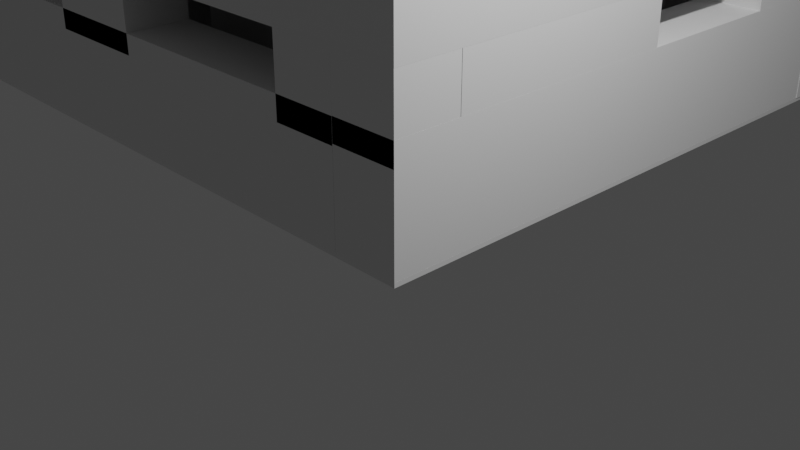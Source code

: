# Source: Bunker_v0.1.blend  (saved by Blender 2.80.75; exported with 4.5.12 LTS)
import bpy
from mathutils import Matrix  # noqa: F401  (used for matrix-valued properties, if any)

bpy.ops.wm.read_factory_settings(use_empty=True)
scene = bpy.context.scene
scene.name = 'Scene'

# ---- collections
col_collection = bpy.data.collections.new('Collection'); scene.collection.children.link(col_collection)

# ---- materials (node trees are filled in below, after node groups)
mat_material = bpy.data.materials.new('Material')
mat_material.alpha_threshold = 0.0
mat_material.use_transparent_shadow = False
mat_material.line_color = (0.0, 0.0, 0.0, 1.0)
mat_material_001 = bpy.data.materials.new('Material.001')
mat_material_001.alpha_threshold = 0.0
mat_material_001.use_transparent_shadow = False
mat_material_001.line_color = (0.0, 0.0, 0.0, 1.0)
mat_material_003 = bpy.data.materials.new('Material.003')
mat_material_003.alpha_threshold = 0.0
mat_material_003.use_transparent_shadow = False
mat_material_003.line_color = (0.0, 0.0, 0.0, 1.0)

# ---- material node trees
mat_material.use_nodes = True; mat_material.node_tree.nodes.clear()
_N = mat_material.node_tree.nodes; _L = mat_material.node_tree.links
n0 = _N.new('ShaderNodeOutputMaterial'); n0.name = 'Material Output'; n0.location = (300, 300)
n1 = _N.new('ShaderNodeBsdfPrincipled'); n1.name = 'Principled BSDF'; n1.location = (10, 300)
n1.distribution = 'GGX'
n1.subsurface_method = 'BURLEY'
n1.inputs[2].default_value = 0.4
n1.inputs[3].default_value = 1.45
n1.inputs[27].default_value = (0.0, 0.0, 0.0, 1.0)
n1.inputs[28].default_value = 1.0
_L.new(n1.outputs[0], n0.inputs[0])
n0.is_active_output = True
mat_material_001.use_nodes = True; mat_material_001.node_tree.nodes.clear()
_N = mat_material_001.node_tree.nodes; _L = mat_material_001.node_tree.links
n0 = _N.new('ShaderNodeOutputMaterial'); n0.name = 'Material Output'; n0.location = (300, 300)
n1 = _N.new('ShaderNodeBsdfPrincipled'); n1.name = 'Principled BSDF'; n1.location = (10, 300)
n1.distribution = 'GGX'
n1.subsurface_method = 'BURLEY'
n1.inputs[2].default_value = 0.4
n1.inputs[3].default_value = 1.45
n1.inputs[27].default_value = (0.0, 0.0, 0.0, 1.0)
n1.inputs[28].default_value = 1.0
_L.new(n1.outputs[0], n0.inputs[0])
n0.is_active_output = True
mat_material_003.use_nodes = True; mat_material_003.node_tree.nodes.clear()
_N = mat_material_003.node_tree.nodes; _L = mat_material_003.node_tree.links
n0 = _N.new('ShaderNodeOutputMaterial'); n0.name = 'Material Output'; n0.location = (300, 300)
n1 = _N.new('ShaderNodeBsdfPrincipled'); n1.name = 'Principled BSDF'; n1.location = (10, 300)
n1.distribution = 'GGX'
n1.subsurface_method = 'BURLEY'
n1.inputs[2].default_value = 0.4
n1.inputs[3].default_value = 1.45
n1.inputs[27].default_value = (0.0, 0.0, 0.0, 1.0)
n1.inputs[28].default_value = 1.0
_L.new(n1.outputs[0], n0.inputs[0])
n0.is_active_output = True

# ---- world
world_world = bpy.data.worlds.new('World'); scene.world = world_world
world_world.use_nodes = True; world_world.node_tree.nodes.clear()
_N = world_world.node_tree.nodes; _L = world_world.node_tree.links
n0 = _N.new('ShaderNodeOutputWorld'); n0.name = 'World Output'; n0.location = (300, 300)
n1 = _N.new('ShaderNodeBackground'); n1.name = 'Background'; n1.location = (10, 300)
n1.inputs[0].default_value = (0.05088, 0.05088, 0.05088, 1.0)
_L.new(n1.outputs[0], n0.inputs[0])
n0.is_active_output = True
world_world.color = (0.05088, 0.05088, 0.05088)
world_world.use_sun_shadow = False
world_world.sun_shadow_jitter_overblur = 0.0

# ---- cameras
cam_camera = bpy.data.cameras.new('Camera')
cam_camera.clip_end = 100.0
cam_camera.ortho_scale = 7.314

# ---- lights
light_light = bpy.data.lights.new('Light', 'POINT')
light_light.transmission_factor = 0.0
light_light.energy = 1000.0
light_light.shadow_soft_size = 0.1
light_light.shadow_maximum_resolution = 0.006
light_light.use_absolute_resolution = True

# ---- meshes
me_cube = bpy.data.meshes.new('Cube')
me_cube.from_pydata([(1.0, 9.006, -0.9463), (1.0, 9.006, -1.0), (1.0, -1.0, -0.9463), (1.0, -1.0, -1.0), (-9.008, 9.006, -0.9463), (-9.008, 9.006, -1.0), (-9.008, -1.0, -0.9463), (-9.008, -1.0, -1.0)], [], [(0, 4, 6, 2), (3, 2, 6, 7), (7, 6, 4, 5), (5, 1, 3, 7), (1, 0, 2, 3), (5, 4, 0, 1)])
_uv = me_cube.uv_layers.new(name='UVMap')
_uv.uv.foreach_set('vector', [0.375, 0.0, 0.625, 0.0, 0.625, 0.25, 0.375, 0.25, 0.375, 0.25, 0.625, 0.25, 0.625, 0.5, 0.375, 0.5, 0.375, 0.5, 0.625, 0.5, 0.625, 0.75, 0.375, 0.75, 0.375, 0.75, 0.625, 0.75, 0.625, 1.0, 0.375, 1.0, 0.125, 0.5, 0.375, 0.5, 0.375, 0.75, 0.125, 0.75, 0.625, 0.5, 0.875, 0.5, 0.875, 0.75, 0.625, 0.75])
me_cube.materials.append(mat_material)
me_cube.use_remesh_preserve_volume = False
me_cube.use_remesh_preserve_attributes = False
me_cube.use_mirror_vertex_groups = False
me_cube.update()
me_cube_005 = bpy.data.meshes.new('Cube.005')
me_cube_005.from_pydata([(-0.4072, -0.4072, -0.4072), (-0.4072, -0.4072, 0.9774), (-0.4072, 9.576, -0.4072), (-0.4072, 9.576, 0.9774), (0.4072, -0.4072, -0.4072), (0.4072, -0.4072, 0.9774), (0.4072, 9.576, -0.4072), (0.4072, 9.576, 0.9774), (0.07057, 3.623, 0.6168)], [], [(0, 1, 3, 2), (2, 3, 7, 6), (6, 7, 5, 4), (4, 5, 1, 0), (2, 6, 4, 0), (7, 3, 1, 5)])
_uv = me_cube_005.uv_layers.new(name='UVMap')
_uv.uv.foreach_set('vector', [0.375, 0.0, 0.625, 0.0, 0.625, 0.25, 0.375, 0.25, 0.375, 0.25, 0.625, 0.25, 0.625, 0.5, 0.375, 0.5, 0.375, 0.5, 0.625, 0.5, 0.625, 0.75, 0.375, 0.75, 0.375, 0.75, 0.625, 0.75, 0.625, 1.0, 0.375, 1.0, 0.125, 0.5, 0.375, 0.5, 0.375, 0.75, 0.125, 0.75, 0.625, 0.5, 0.875, 0.5, 0.875, 0.75, 0.625, 0.75])
me_cube_005.use_remesh_preserve_volume = False
me_cube_005.use_remesh_preserve_attributes = False
me_cube_005.use_mirror_vertex_groups = False
me_cube_005.update()
me_cube_008 = bpy.data.meshes.new('Cube.008')
me_cube_008.from_pydata([(-3.238, -0.4072, -0.4072), (-3.238, -0.4072, 0.974), (-3.238, 0.4072, -0.4072), (-3.238, 0.4072, 0.974), (5.948, -0.4072, -0.4072), (5.948, -0.4072, 0.974), (5.948, 0.4072, -0.3939), (5.948, 0.4072, 0.974)], [], [(0, 1, 3, 2), (2, 3, 7, 6), (6, 7, 5, 4), (4, 5, 1, 0), (2, 6, 4, 0), (7, 3, 1, 5)])
_uv = me_cube_008.uv_layers.new(name='UVMap')
_uv.uv.foreach_set('vector', [0.375, 0.0, 0.625, 0.0, 0.625, 0.25, 0.375, 0.25, 0.375, 0.25, 0.625, 0.25, 0.625, 0.5, 0.375, 0.5, 0.375, 0.5, 0.625, 0.5, 0.625, 0.75, 0.375, 0.75, 0.375, 0.75, 0.625, 0.75, 0.625, 1.0, 0.375, 1.0, 0.125, 0.5, 0.375, 0.5, 0.375, 0.75, 0.125, 0.75, 0.625, 0.5, 0.875, 0.5, 0.875, 0.75, 0.625, 0.75])
me_cube_008.use_remesh_preserve_volume = False
me_cube_008.use_remesh_preserve_attributes = False
me_cube_008.use_mirror_vertex_groups = False
me_cube_008.update()
me_cube_009 = bpy.data.meshes.new('Cube.009')
me_cube_009.from_pydata([(-0.4072, -0.4072, -0.4072), (-0.4072, -0.4072, 0.9774), (-0.4072, 9.58, -0.4072), (-0.4072, 9.58, 0.9774), (0.4072, -0.4072, -0.4072), (0.4072, -0.4072, 0.9774), (0.4072, 9.58, -0.4072), (0.4072, 9.58, 0.9774), (0.07057, 3.623, 0.6168)], [], [(0, 1, 3, 2), (2, 3, 7, 6), (6, 7, 5, 4), (4, 5, 1, 0), (2, 6, 4, 0), (7, 3, 1, 5)])
_uv = me_cube_009.uv_layers.new(name='UVMap')
_uv.uv.foreach_set('vector', [0.375, 0.0, 0.625, 0.0, 0.625, 0.25, 0.375, 0.25, 0.375, 0.25, 0.625, 0.25, 0.625, 0.5, 0.375, 0.5, 0.375, 0.5, 0.625, 0.5, 0.625, 0.75, 0.375, 0.75, 0.375, 0.75, 0.625, 0.75, 0.625, 1.0, 0.375, 1.0, 0.125, 0.5, 0.375, 0.5, 0.375, 0.75, 0.125, 0.75, 0.625, 0.5, 0.875, 0.5, 0.875, 0.75, 0.625, 0.75])
me_cube_009.use_remesh_preserve_volume = False
me_cube_009.use_remesh_preserve_attributes = False
me_cube_009.use_mirror_vertex_groups = False
me_cube_009.update()
me_cube_010 = bpy.data.meshes.new('Cube.010')
me_cube_010.from_pydata([(-0.4072, -0.4072, -0.4072), (-0.4072, -0.4072, 0.5631), (-0.4072, 0.4072, -0.4072), (-0.4072, 0.4072, 0.5631), (0.4072, -0.4072, -0.4072), (0.4072, -0.4072, 0.5631), (0.4072, 0.4072, -0.4072), (0.4072, 0.4072, 0.5631)], [], [(0, 1, 3, 2), (2, 3, 7, 6), (6, 7, 5, 4), (4, 5, 1, 0), (2, 6, 4, 0), (7, 3, 1, 5)])
_uv = me_cube_010.uv_layers.new(name='UVMap')
_uv.uv.foreach_set('vector', [0.375, 0.0, 0.625, 0.0, 0.625, 0.25, 0.375, 0.25, 0.375, 0.25, 0.625, 0.25, 0.625, 0.5, 0.375, 0.5, 0.375, 0.5, 0.625, 0.5, 0.625, 0.75, 0.375, 0.75, 0.375, 0.75, 0.625, 0.75, 0.625, 1.0, 0.375, 1.0, 0.125, 0.5, 0.375, 0.5, 0.375, 0.75, 0.125, 0.75, 0.625, 0.5, 0.875, 0.5, 0.875, 0.75, 0.625, 0.75])
me_cube_010.use_remesh_preserve_volume = False
me_cube_010.use_remesh_preserve_attributes = False
me_cube_010.use_mirror_vertex_groups = False
me_cube_010.update()
me_cube_011 = bpy.data.meshes.new('Cube.011')
me_cube_011.from_pydata([(-3.238, -0.4072, -0.4072), (-3.238, -0.4072, 0.974), (-3.238, 0.4072, -0.4072), (-3.238, 0.4072, 0.974), (4.749, -0.4072, -0.4072), (4.749, -0.4072, 0.974), (4.749, 0.4072, -0.4072), (4.749, 0.4072, 0.974)], [], [(0, 1, 3, 2), (2, 3, 7, 6), (6, 7, 5, 4), (4, 5, 1, 0), (2, 6, 4, 0), (7, 3, 1, 5)])
_uv = me_cube_011.uv_layers.new(name='UVMap')
_uv.uv.foreach_set('vector', [0.375, 0.0, 0.625, 0.0, 0.625, 0.25, 0.375, 0.25, 0.375, 0.25, 0.625, 0.25, 0.625, 0.5, 0.375, 0.5, 0.375, 0.5, 0.625, 0.5, 0.625, 0.75, 0.375, 0.75, 0.375, 0.75, 0.625, 0.75, 0.625, 1.0, 0.375, 1.0, 0.125, 0.5, 0.375, 0.5, 0.375, 0.75, 0.125, 0.75, 0.625, 0.5, 0.875, 0.5, 0.875, 0.75, 0.625, 0.75])
me_cube_011.use_remesh_preserve_volume = False
me_cube_011.use_remesh_preserve_attributes = False
me_cube_011.use_mirror_vertex_groups = False
me_cube_011.update()
me_cube_012 = bpy.data.meshes.new('Cube.012')
me_cube_012.from_pydata([(1.0, -0.2136, -0.9463), (1.0, -0.2136, -1.0), (1.0, -1.0, -0.9463), (1.0, -1.0, -1.0), (-1.835, -0.2136, -0.9463), (-1.835, -0.2136, -1.0), (-1.835, -1.0, -0.9463), (-1.835, -1.0, -1.0)], [], [(0, 4, 6, 2), (3, 2, 6, 7), (7, 6, 4, 5), (5, 1, 3, 7), (1, 0, 2, 3), (5, 4, 0, 1)])
_uv = me_cube_012.uv_layers.new(name='UVMap')
_uv.uv.foreach_set('vector', [0.375, 0.0, 0.625, 0.0, 0.625, 0.25, 0.375, 0.25, 0.375, 0.25, 0.625, 0.25, 0.625, 0.5, 0.375, 0.5, 0.375, 0.5, 0.625, 0.5, 0.625, 0.75, 0.375, 0.75, 0.375, 0.75, 0.625, 0.75, 0.625, 1.0, 0.375, 1.0, 0.125, 0.5, 0.375, 0.5, 0.375, 0.75, 0.125, 0.75, 0.625, 0.5, 0.875, 0.5, 0.875, 0.75, 0.625, 0.75])
me_cube_012.materials.append(mat_material_001)
me_cube_012.use_remesh_preserve_volume = False
me_cube_012.use_remesh_preserve_attributes = False
me_cube_012.use_mirror_vertex_groups = False
me_cube_012.update()
me_cube_013 = bpy.data.meshes.new('Cube.013')
me_cube_013.from_pydata([(-0.4072, -0.4072, -0.4072), (-0.4072, -0.4072, 0.6833), (-0.4072, 0.4072, -0.4072), (-0.4072, 0.4072, 0.6833), (0.4072, -0.4072, -0.4072), (0.4072, -0.4072, 0.6833), (0.4072, 0.4072, -0.4072), (0.4072, 0.4072, 0.6833)], [], [(0, 1, 3, 2), (2, 3, 7, 6), (6, 7, 5, 4), (4, 5, 1, 0), (2, 6, 4, 0), (7, 3, 1, 5)])
_uv = me_cube_013.uv_layers.new(name='UVMap')
_uv.uv.foreach_set('vector', [0.375, 0.0, 0.625, 0.0, 0.625, 0.25, 0.375, 0.25, 0.375, 0.25, 0.625, 0.25, 0.625, 0.5, 0.375, 0.5, 0.375, 0.5, 0.625, 0.5, 0.625, 0.75, 0.375, 0.75, 0.375, 0.75, 0.625, 0.75, 0.625, 1.0, 0.375, 1.0, 0.125, 0.5, 0.375, 0.5, 0.375, 0.75, 0.125, 0.75, 0.625, 0.5, 0.875, 0.5, 0.875, 0.75, 0.625, 0.75])
me_cube_013.use_remesh_preserve_volume = False
me_cube_013.use_remesh_preserve_attributes = False
me_cube_013.use_mirror_vertex_groups = False
me_cube_013.update()
me_cube_014 = bpy.data.meshes.new('Cube.014')
me_cube_014.from_pydata([(-0.4072, -0.4072, -0.4072), (-0.4072, -0.4072, 0.689), (-0.4072, 0.4072, -0.4072), (-0.4072, 0.4072, 0.689), (0.4072, -0.4072, -0.4072), (0.4072, -0.4072, 0.689), (0.4072, 0.4072, -0.4072), (0.4072, 0.4072, 0.689)], [], [(0, 1, 3, 2), (2, 3, 7, 6), (6, 7, 5, 4), (4, 5, 1, 0), (2, 6, 4, 0), (7, 3, 1, 5)])
_uv = me_cube_014.uv_layers.new(name='UVMap')
_uv.uv.foreach_set('vector', [0.375, 0.0, 0.625, 0.0, 0.625, 0.25, 0.375, 0.25, 0.375, 0.25, 0.625, 0.25, 0.625, 0.5, 0.375, 0.5, 0.375, 0.5, 0.625, 0.5, 0.625, 0.75, 0.375, 0.75, 0.375, 0.75, 0.625, 0.75, 0.625, 1.0, 0.375, 1.0, 0.125, 0.5, 0.375, 0.5, 0.375, 0.75, 0.125, 0.75, 0.625, 0.5, 0.875, 0.5, 0.875, 0.75, 0.625, 0.75])
me_cube_014.use_remesh_preserve_volume = False
me_cube_014.use_remesh_preserve_attributes = False
me_cube_014.use_mirror_vertex_groups = False
me_cube_014.update()
me_cube_015 = bpy.data.meshes.new('Cube.015')
me_cube_015.from_pydata([(-0.4072, -0.4072, -0.4072), (-0.4072, -0.4072, 0.5631), (-0.4072, 0.4072, -0.4072), (-0.4072, 0.4072, 0.5631), (0.4072, -0.4072, -0.4072), (0.4072, -0.4072, 0.5631), (0.4072, 0.4072, -0.4072), (0.4072, 0.4072, 0.5631)], [], [(0, 1, 3, 2), (2, 3, 7, 6), (6, 7, 5, 4), (4, 5, 1, 0), (2, 6, 4, 0), (7, 3, 1, 5)])
_uv = me_cube_015.uv_layers.new(name='UVMap')
_uv.uv.foreach_set('vector', [0.375, 0.0, 0.625, 0.0, 0.625, 0.25, 0.375, 0.25, 0.375, 0.25, 0.625, 0.25, 0.625, 0.5, 0.375, 0.5, 0.375, 0.5, 0.625, 0.5, 0.625, 0.75, 0.375, 0.75, 0.375, 0.75, 0.625, 0.75, 0.625, 1.0, 0.375, 1.0, 0.125, 0.5, 0.375, 0.5, 0.375, 0.75, 0.125, 0.75, 0.625, 0.5, 0.875, 0.5, 0.875, 0.75, 0.625, 0.75])
me_cube_015.use_remesh_preserve_volume = False
me_cube_015.use_remesh_preserve_attributes = False
me_cube_015.use_mirror_vertex_groups = False
me_cube_015.update()
me_cube_017 = bpy.data.meshes.new('Cube.017')
me_cube_017.from_pydata([(-0.4072, -3.756, -0.4072), (-0.4072, -3.756, 0.5631), (-0.4072, 0.4072, -0.4072), (-0.4072, 0.4072, 0.5631), (0.4072, -3.756, -0.4072), (0.4072, -3.756, 0.5631), (0.4072, 0.4072, -0.4072), (0.4072, 0.4072, 0.5631)], [], [(0, 1, 3, 2), (2, 3, 7, 6), (6, 7, 5, 4), (4, 5, 1, 0), (2, 6, 4, 0), (7, 3, 1, 5)])
_uv = me_cube_017.uv_layers.new(name='UVMap')
_uv.uv.foreach_set('vector', [0.375, 0.0, 0.625, 0.0, 0.625, 0.25, 0.375, 0.25, 0.375, 0.25, 0.625, 0.25, 0.625, 0.5, 0.375, 0.5, 0.375, 0.5, 0.625, 0.5, 0.625, 0.75, 0.375, 0.75, 0.375, 0.75, 0.625, 0.75, 0.625, 1.0, 0.375, 1.0, 0.125, 0.5, 0.375, 0.5, 0.375, 0.75, 0.125, 0.75, 0.625, 0.5, 0.875, 0.5, 0.875, 0.75, 0.625, 0.75])
me_cube_017.use_remesh_preserve_volume = False
me_cube_017.use_remesh_preserve_attributes = False
me_cube_017.use_mirror_vertex_groups = False
me_cube_017.update()
me_cube_019 = bpy.data.meshes.new('Cube.019')
me_cube_019.from_pydata([(-0.4072, -0.4072, -0.4072), (-0.4072, -0.4072, 0.5631), (-0.4072, 2.483, -0.4072), (-0.4072, 2.483, 0.5631), (0.4072, -0.4072, -0.4072), (0.4072, -0.4072, 0.5631), (0.4072, 2.483, -0.4072), (0.4072, 2.483, 0.5631)], [], [(0, 1, 3, 2), (2, 3, 7, 6), (6, 7, 5, 4), (4, 5, 1, 0), (2, 6, 4, 0), (7, 3, 1, 5)])
_uv = me_cube_019.uv_layers.new(name='UVMap')
_uv.uv.foreach_set('vector', [0.375, 0.0, 0.625, 0.0, 0.625, 0.25, 0.375, 0.25, 0.375, 0.25, 0.625, 0.25, 0.625, 0.5, 0.375, 0.5, 0.375, 0.5, 0.625, 0.5, 0.625, 0.75, 0.375, 0.75, 0.375, 0.75, 0.625, 0.75, 0.625, 1.0, 0.375, 1.0, 0.125, 0.5, 0.375, 0.5, 0.375, 0.75, 0.125, 0.75, 0.625, 0.5, 0.875, 0.5, 0.875, 0.75, 0.625, 0.75])
me_cube_019.use_remesh_preserve_volume = False
me_cube_019.use_remesh_preserve_attributes = False
me_cube_019.use_mirror_vertex_groups = False
me_cube_019.update()
me_cube_020 = bpy.data.meshes.new('Cube.020')
me_cube_020.from_pydata([(-0.9839, -0.4072, -0.4072), (-0.9839, -0.4072, 0.5631), (-0.9839, 0.4072, -0.4072), (-0.9839, 0.4072, 0.5631), (0.4072, -0.4072, -0.4072), (0.4072, -0.4072, 0.5631), (-0.1695, 0.4072, -0.4072), (0.4072, 0.4072, 0.5631)], [], [(0, 1, 3, 2), (2, 3, 7, 6), (6, 7, 5, 4), (4, 5, 1, 0), (2, 6, 4, 0), (7, 3, 1, 5)])
_uv = me_cube_020.uv_layers.new(name='UVMap')
_uv.uv.foreach_set('vector', [0.375, 0.0, 0.625, 0.0, 0.625, 0.25, 0.375, 0.25, 0.375, 0.25, 0.625, 0.25, 0.625, 0.5, 0.375, 0.5, 0.375, 0.5, 0.625, 0.5, 0.625, 0.75, 0.375, 0.75, 0.375, 0.75, 0.625, 0.75, 0.625, 1.0, 0.375, 1.0, 0.125, 0.5, 0.375, 0.5, 0.375, 0.75, 0.125, 0.75, 0.625, 0.5, 0.875, 0.5, 0.875, 0.75, 0.625, 0.75])
me_cube_020.use_remesh_preserve_volume = False
me_cube_020.use_remesh_preserve_attributes = False
me_cube_020.use_mirror_vertex_groups = False
me_cube_020.update()
me_cube_021 = bpy.data.meshes.new('Cube.021')
me_cube_021.from_pydata([(-0.4072, -0.4072, -0.4072), (-0.4072, -0.4072, 0.5631), (-0.4072, 0.4072, -0.4072), (-0.4072, 0.4072, 0.5631), (0.4072, -0.4072, -0.4072), (0.4072, -0.4072, 0.5631), (0.4072, 0.4072, -0.4072), (0.4072, 0.4072, 0.5631)], [], [(0, 1, 3, 2), (2, 3, 7, 6), (6, 7, 5, 4), (4, 5, 1, 0), (2, 6, 4, 0), (7, 3, 1, 5)])
_uv = me_cube_021.uv_layers.new(name='UVMap')
_uv.uv.foreach_set('vector', [0.375, 0.0, 0.625, 0.0, 0.625, 0.25, 0.375, 0.25, 0.375, 0.25, 0.625, 0.25, 0.625, 0.5, 0.375, 0.5, 0.375, 0.5, 0.625, 0.5, 0.625, 0.75, 0.375, 0.75, 0.375, 0.75, 0.625, 0.75, 0.625, 1.0, 0.375, 1.0, 0.125, 0.5, 0.375, 0.5, 0.375, 0.75, 0.125, 0.75, 0.625, 0.5, 0.875, 0.5, 0.875, 0.75, 0.625, 0.75])
me_cube_021.use_remesh_preserve_volume = False
me_cube_021.use_remesh_preserve_attributes = False
me_cube_021.use_mirror_vertex_groups = False
me_cube_021.update()
me_cube_022 = bpy.data.meshes.new('Cube.022')
me_cube_022.from_pydata([(-0.3872, -2.477, -0.4072), (-0.3872, -2.477, 0.5631), (-0.3872, 0.4072, -0.4072), (-0.3872, 0.4072, 0.5631), (0.4072, -2.477, -0.4072), (0.4072, -2.477, 0.5631), (0.4072, 0.4072, -0.4072), (0.4072, 0.4072, 0.5631)], [], [(0, 1, 3, 2), (2, 3, 7, 6), (6, 7, 5, 4), (4, 5, 1, 0), (2, 6, 4, 0), (7, 3, 1, 5)])
_uv = me_cube_022.uv_layers.new(name='UVMap')
_uv.uv.foreach_set('vector', [0.375, 0.0, 0.625, 0.0, 0.625, 0.25, 0.375, 0.25, 0.375, 0.25, 0.625, 0.25, 0.625, 0.5, 0.375, 0.5, 0.375, 0.5, 0.625, 0.5, 0.625, 0.75, 0.375, 0.75, 0.375, 0.75, 0.625, 0.75, 0.625, 1.0, 0.375, 1.0, 0.125, 0.5, 0.375, 0.5, 0.375, 0.75, 0.125, 0.75, 0.625, 0.5, 0.875, 0.5, 0.875, 0.75, 0.625, 0.75])
me_cube_022.use_remesh_preserve_volume = False
me_cube_022.use_remesh_preserve_attributes = False
me_cube_022.use_mirror_vertex_groups = False
me_cube_022.update()
me_cube_024 = bpy.data.meshes.new('Cube.024')
me_cube_024.from_pydata([(-0.4072, -0.4072, -0.4072), (-0.4072, -0.4072, 0.5631), (-0.4072, 0.4072, -0.4072), (-0.4072, 0.4072, 0.5631), (0.4072, -0.4072, -0.4072), (0.4072, -0.4072, 0.5631), (0.4072, 0.4072, -0.4072), (0.4072, 0.4072, 0.5631)], [], [(0, 1, 3, 2), (2, 3, 7, 6), (6, 7, 5, 4), (4, 5, 1, 0), (2, 6, 4, 0), (7, 3, 1, 5)])
_uv = me_cube_024.uv_layers.new(name='UVMap')
_uv.uv.foreach_set('vector', [0.375, 0.0, 0.625, 0.0, 0.625, 0.25, 0.375, 0.25, 0.375, 0.25, 0.625, 0.25, 0.625, 0.5, 0.375, 0.5, 0.375, 0.5, 0.625, 0.5, 0.625, 0.75, 0.375, 0.75, 0.375, 0.75, 0.625, 0.75, 0.625, 1.0, 0.375, 1.0, 0.125, 0.5, 0.375, 0.5, 0.375, 0.75, 0.125, 0.75, 0.625, 0.5, 0.875, 0.5, 0.875, 0.75, 0.625, 0.75])
me_cube_024.use_remesh_preserve_volume = False
me_cube_024.use_remesh_preserve_attributes = False
me_cube_024.use_mirror_vertex_groups = False
me_cube_024.update()
me_cube_025 = bpy.data.meshes.new('Cube.025')
me_cube_025.from_pydata([(-0.4072, -0.4072, -0.4072), (-0.4072, -0.4072, 0.5631), (-0.4072, 2.57, -0.4072), (-0.4072, 2.57, 0.5631), (0.4072, -0.4072, -0.4072), (0.4072, -0.4072, 0.5631), (0.4072, 2.57, -0.4072), (0.4072, 2.57, 0.5631)], [], [(0, 1, 3, 2), (2, 3, 7, 6), (6, 7, 5, 4), (4, 5, 1, 0), (2, 6, 4, 0), (7, 3, 1, 5)])
_uv = me_cube_025.uv_layers.new(name='UVMap')
_uv.uv.foreach_set('vector', [0.375, 0.0, 0.625, 0.0, 0.625, 0.25, 0.375, 0.25, 0.375, 0.25, 0.625, 0.25, 0.625, 0.5, 0.375, 0.5, 0.375, 0.5, 0.625, 0.5, 0.625, 0.75, 0.375, 0.75, 0.375, 0.75, 0.625, 0.75, 0.625, 1.0, 0.375, 1.0, 0.125, 0.5, 0.375, 0.5, 0.375, 0.75, 0.125, 0.75, 0.625, 0.5, 0.875, 0.5, 0.875, 0.75, 0.625, 0.75])
me_cube_025.use_remesh_preserve_volume = False
me_cube_025.use_remesh_preserve_attributes = False
me_cube_025.use_mirror_vertex_groups = False
me_cube_025.update()
me_cube_026 = bpy.data.meshes.new('Cube.026')
me_cube_026.from_pydata([(-0.4072, -0.4072, -0.4072), (-0.4072, -0.4072, 0.5631), (-0.4072, 0.4072, -0.4072), (-0.4072, 0.4072, 0.5631), (0.4072, -0.4072, -0.4072), (0.4072, -0.4072, 0.5631), (0.4072, 0.4072, -0.4072), (0.4072, 0.4072, 0.5631)], [], [(0, 1, 3, 2), (2, 3, 7, 6), (6, 7, 5, 4), (4, 5, 1, 0), (2, 6, 4, 0), (7, 3, 1, 5)])
_uv = me_cube_026.uv_layers.new(name='UVMap')
_uv.uv.foreach_set('vector', [0.375, 0.0, 0.625, 0.0, 0.625, 0.25, 0.375, 0.25, 0.375, 0.25, 0.625, 0.25, 0.625, 0.5, 0.375, 0.5, 0.375, 0.5, 0.625, 0.5, 0.625, 0.75, 0.375, 0.75, 0.375, 0.75, 0.625, 0.75, 0.625, 1.0, 0.375, 1.0, 0.125, 0.5, 0.375, 0.5, 0.375, 0.75, 0.125, 0.75, 0.625, 0.5, 0.875, 0.5, 0.875, 0.75, 0.625, 0.75])
me_cube_026.use_remesh_preserve_volume = False
me_cube_026.use_remesh_preserve_attributes = False
me_cube_026.use_mirror_vertex_groups = False
me_cube_026.update()
me_cube_027 = bpy.data.meshes.new('Cube.027')
me_cube_027.from_pydata([(-0.4072, -0.4072, -0.4072), (-0.4072, -0.4072, 0.5631), (-0.4072, 0.4072, -0.4072), (-0.4072, 0.4072, 0.5631), (0.4072, -0.4072, -0.4072), (0.4072, -0.4072, 0.5631), (0.4072, 0.4072, -0.4072), (0.4072, 0.4072, 0.5631)], [], [(0, 1, 3, 2), (2, 3, 7, 6), (6, 7, 5, 4), (4, 5, 1, 0), (2, 6, 4, 0), (7, 3, 1, 5)])
_uv = me_cube_027.uv_layers.new(name='UVMap')
_uv.uv.foreach_set('vector', [0.375, 0.0, 0.625, 0.0, 0.625, 0.25, 0.375, 0.25, 0.375, 0.25, 0.625, 0.25, 0.625, 0.5, 0.375, 0.5, 0.375, 0.5, 0.625, 0.5, 0.625, 0.75, 0.375, 0.75, 0.375, 0.75, 0.625, 0.75, 0.625, 1.0, 0.375, 1.0, 0.125, 0.5, 0.375, 0.5, 0.375, 0.75, 0.125, 0.75, 0.625, 0.5, 0.875, 0.5, 0.875, 0.75, 0.625, 0.75])
me_cube_027.use_remesh_preserve_volume = False
me_cube_027.use_remesh_preserve_attributes = False
me_cube_027.use_mirror_vertex_groups = False
me_cube_027.update()
me_cube_034 = bpy.data.meshes.new('Cube.034')
me_cube_034.from_pydata([(1.0, 8.99, -0.2676), (1.0, 8.99, -1.0), (1.0, -1.0, -0.2676), (1.0, -1.0, -1.0), (-9.003, 8.99, -0.2676), (-9.003, 8.99, -1.0), (-9.003, -1.0, -0.2676), (-9.003, -1.0, -1.0)], [], [(0, 4, 6, 2), (3, 2, 6, 7), (7, 6, 4, 5), (5, 1, 3, 7), (1, 0, 2, 3), (5, 4, 0, 1)])
_uv = me_cube_034.uv_layers.new(name='UVMap')
_uv.uv.foreach_set('vector', [0.375, 0.0, 0.625, 0.0, 0.625, 0.25, 0.375, 0.25, 0.375, 0.25, 0.625, 0.25, 0.625, 0.5, 0.375, 0.5, 0.375, 0.5, 0.625, 0.5, 0.625, 0.75, 0.375, 0.75, 0.375, 0.75, 0.625, 0.75, 0.625, 1.0, 0.375, 1.0, 0.125, 0.5, 0.375, 0.5, 0.375, 0.75, 0.125, 0.75, 0.625, 0.5, 0.875, 0.5, 0.875, 0.75, 0.625, 0.75])
me_cube_034.materials.append(mat_material_003)
me_cube_034.use_remesh_preserve_volume = False
me_cube_034.use_remesh_preserve_attributes = False
me_cube_034.use_mirror_vertex_groups = False
me_cube_034.update()
me_cube_035 = bpy.data.meshes.new('Cube.035')
me_cube_035.from_pydata([(-0.4072, -0.4072, -0.4072), (-0.4072, -0.4072, 0.5631), (-0.4072, 0.4072, -0.4072), (-0.4072, 0.4072, 0.5631), (1.015, -0.4072, -0.4072), (1.015, -0.4072, 0.5631), (1.015, 0.4072, -0.4072), (1.015, 0.4072, 0.5631)], [], [(0, 1, 3, 2), (2, 3, 7, 6), (6, 7, 5, 4), (4, 5, 1, 0), (2, 6, 4, 0), (7, 3, 1, 5)])
_uv = me_cube_035.uv_layers.new(name='UVMap')
_uv.uv.foreach_set('vector', [0.375, 0.0, 0.625, 0.0, 0.625, 0.25, 0.375, 0.25, 0.375, 0.25, 0.625, 0.25, 0.625, 0.5, 0.375, 0.5, 0.375, 0.5, 0.625, 0.5, 0.625, 0.75, 0.375, 0.75, 0.375, 0.75, 0.625, 0.75, 0.625, 1.0, 0.375, 1.0, 0.125, 0.5, 0.375, 0.5, 0.375, 0.75, 0.125, 0.75, 0.625, 0.5, 0.875, 0.5, 0.875, 0.75, 0.625, 0.75])
me_cube_035.use_remesh_preserve_volume = False
me_cube_035.use_remesh_preserve_attributes = False
me_cube_035.use_mirror_vertex_groups = False
me_cube_035.update()
me_cube_038 = bpy.data.meshes.new('Cube.038')
me_cube_038.from_pydata([(-0.4072, -0.4072, -0.1744), (-0.4072, -0.4072, 0.5631), (-0.4072, 0.4072, -0.1744), (-0.4072, 0.4072, 0.5631), (2.413, -0.4072, -0.1744), (2.413, -0.4072, 0.5631), (2.413, 0.4072, -0.1744), (2.413, 0.4072, 0.5631)], [], [(0, 1, 3, 2), (2, 3, 7, 6), (6, 7, 5, 4), (4, 5, 1, 0), (2, 6, 4, 0), (7, 3, 1, 5)])
_uv = me_cube_038.uv_layers.new(name='UVMap')
_uv.uv.foreach_set('vector', [0.375, 0.0, 0.625, 0.0, 0.625, 0.25, 0.375, 0.25, 0.375, 0.25, 0.625, 0.25, 0.625, 0.5, 0.375, 0.5, 0.375, 0.5, 0.625, 0.5, 0.625, 0.75, 0.375, 0.75, 0.375, 0.75, 0.625, 0.75, 0.625, 1.0, 0.375, 1.0, 0.125, 0.5, 0.375, 0.5, 0.375, 0.75, 0.125, 0.75, 0.625, 0.5, 0.875, 0.5, 0.875, 0.75, 0.625, 0.75])
me_cube_038.use_remesh_preserve_volume = False
me_cube_038.use_remesh_preserve_attributes = False
me_cube_038.use_mirror_vertex_groups = False
me_cube_038.update()
me_cube_001 = bpy.data.meshes.new('Cube.001')
me_cube_001.from_pydata([(-0.6627, -0.4072, -0.4072), (-0.6627, -0.4072, 1.617), (-0.6627, 0.4072, -0.4072), (-0.6627, 0.4072, 1.617), (2.75, -0.4072, -0.4072), (2.75, -0.4072, 1.617), (2.75, 0.4072, -0.4072), (2.75, 0.4072, 1.617)], [], [(0, 1, 3, 2), (2, 3, 7, 6), (6, 7, 5, 4), (4, 5, 1, 0), (2, 6, 4, 0), (7, 3, 1, 5)])
_uv = me_cube_001.uv_layers.new(name='UVMap')
_uv.uv.foreach_set('vector', [0.375, 0.0, 0.625, 0.0, 0.625, 0.25, 0.375, 0.25, 0.375, 0.25, 0.625, 0.25, 0.625, 0.5, 0.375, 0.5, 0.375, 0.5, 0.625, 0.5, 0.625, 0.75, 0.375, 0.75, 0.375, 0.75, 0.625, 0.75, 0.625, 1.0, 0.375, 1.0, 0.125, 0.5, 0.375, 0.5, 0.375, 0.75, 0.125, 0.75, 0.625, 0.5, 0.875, 0.5, 0.875, 0.75, 0.625, 0.75])
me_cube_001.use_remesh_preserve_volume = False
me_cube_001.use_remesh_preserve_attributes = False
me_cube_001.use_mirror_vertex_groups = False
me_cube_001.update()
me_cube_002 = bpy.data.meshes.new('Cube.002')
me_cube_002.from_pydata([(0.2683, -0.4072, -0.4072), (0.2683, -0.4072, 1.691), (0.2683, 0.4072, -0.4072), (0.2683, 0.4072, 1.691), (6.096, -0.4072, -0.4072), (6.096, -0.4072, 1.691), (6.096, 0.4072, -0.4072), (6.096, 0.4072, 1.691)], [], [(0, 1, 3, 2), (2, 3, 7, 6), (6, 7, 5, 4), (4, 5, 1, 0), (2, 6, 4, 0), (7, 3, 1, 5)])
_uv = me_cube_002.uv_layers.new(name='UVMap')
_uv.uv.foreach_set('vector', [0.375, 0.0, 0.625, 0.0, 0.625, 0.25, 0.375, 0.25, 0.375, 0.25, 0.625, 0.25, 0.625, 0.5, 0.375, 0.5, 0.375, 0.5, 0.625, 0.5, 0.625, 0.75, 0.375, 0.75, 0.375, 0.75, 0.625, 0.75, 0.625, 1.0, 0.375, 1.0, 0.125, 0.5, 0.375, 0.5, 0.375, 0.75, 0.125, 0.75, 0.625, 0.5, 0.875, 0.5, 0.875, 0.75, 0.625, 0.75])
me_cube_002.use_remesh_preserve_volume = False
me_cube_002.use_remesh_preserve_attributes = False
me_cube_002.use_mirror_vertex_groups = False
me_cube_002.update()
me_cube_004 = bpy.data.meshes.new('Cube.004')
me_cube_004.from_pydata([(1.031, -0.4072, -0.4072), (1.031, -0.4072, 1.56), (1.031, 0.4072, -0.4072), (1.031, 0.4072, 1.56), (5.654, -0.4072, -0.4072), (5.654, -0.4072, 1.56), (5.654, 0.4072, -0.4072), (5.654, 0.4072, 1.56)], [], [(0, 1, 3, 2), (2, 3, 7, 6), (6, 7, 5, 4), (4, 5, 1, 0), (2, 6, 4, 0), (7, 3, 1, 5)])
_uv = me_cube_004.uv_layers.new(name='UVMap')
_uv.uv.foreach_set('vector', [0.375, 0.0, 0.625, 0.0, 0.625, 0.25, 0.375, 0.25, 0.375, 0.25, 0.625, 0.25, 0.625, 0.5, 0.375, 0.5, 0.375, 0.5, 0.625, 0.5, 0.625, 0.75, 0.375, 0.75, 0.375, 0.75, 0.625, 0.75, 0.625, 1.0, 0.375, 1.0, 0.125, 0.5, 0.375, 0.5, 0.375, 0.75, 0.125, 0.75, 0.625, 0.5, 0.875, 0.5, 0.875, 0.75, 0.625, 0.75])
me_cube_004.use_remesh_preserve_volume = False
me_cube_004.use_remesh_preserve_attributes = False
me_cube_004.use_mirror_vertex_groups = False
me_cube_004.update()
me_cube_003 = bpy.data.meshes.new('Cube.003')
me_cube_003.from_pydata([(0.2683, -0.4072, -0.4072), (0.2683, -0.4072, 1.541), (0.2683, 0.4072, -0.4072), (0.2683, 0.4072, 1.541), (2.665, -0.4072, -0.4072), (2.665, -0.4072, 1.541), (2.665, 0.4072, -0.4072), (2.665, 0.4072, 1.541)], [], [(0, 1, 3, 2), (2, 3, 7, 6), (6, 7, 5, 4), (4, 5, 1, 0), (2, 6, 4, 0), (7, 3, 1, 5)])
_uv = me_cube_003.uv_layers.new(name='UVMap')
_uv.uv.foreach_set('vector', [0.375, 0.0, 0.625, 0.0, 0.625, 0.25, 0.375, 0.25, 0.375, 0.25, 0.625, 0.25, 0.625, 0.5, 0.375, 0.5, 0.375, 0.5, 0.625, 0.5, 0.625, 0.75, 0.375, 0.75, 0.375, 0.75, 0.625, 0.75, 0.625, 1.0, 0.375, 1.0, 0.125, 0.5, 0.375, 0.5, 0.375, 0.75, 0.125, 0.75, 0.625, 0.5, 0.875, 0.5, 0.875, 0.75, 0.625, 0.75])
me_cube_003.use_remesh_preserve_volume = False
me_cube_003.use_remesh_preserve_attributes = False
me_cube_003.use_mirror_vertex_groups = False
me_cube_003.update()
me_cube_006 = bpy.data.meshes.new('Cube.006')
me_cube_006.from_pydata([(-0.4072, -0.4072, -0.4072), (-0.4072, -0.4072, 1.556), (-0.4072, 3.429, -0.4072), (-0.4072, 3.429, 1.556), (0.4072, -0.4072, -0.4072), (0.4072, -0.4072, 1.556), (0.4072, 3.429, -0.4072), (0.4072, 3.429, 1.556), (0.07057, 3.623, 0.6168)], [], [(0, 1, 3, 2), (2, 3, 7, 6), (6, 7, 5, 4), (4, 5, 1, 0), (2, 6, 4, 0), (7, 3, 1, 5)])
_uv = me_cube_006.uv_layers.new(name='UVMap')
_uv.uv.foreach_set('vector', [0.375, 0.0, 0.625, 0.0, 0.625, 0.25, 0.375, 0.25, 0.375, 0.25, 0.625, 0.25, 0.625, 0.5, 0.375, 0.5, 0.375, 0.5, 0.625, 0.5, 0.625, 0.75, 0.375, 0.75, 0.375, 0.75, 0.625, 0.75, 0.625, 1.0, 0.375, 1.0, 0.125, 0.5, 0.375, 0.5, 0.375, 0.75, 0.125, 0.75, 0.625, 0.5, 0.875, 0.5, 0.875, 0.75, 0.625, 0.75])
me_cube_006.use_remesh_preserve_volume = False
me_cube_006.use_remesh_preserve_attributes = False
me_cube_006.use_mirror_vertex_groups = False
me_cube_006.update()
me_cube_007 = bpy.data.meshes.new('Cube.007')
me_cube_007.from_pydata([(-0.4072, -0.4072, -0.4072), (-0.4072, -0.4072, 1.569), (-0.4072, 3.429, -0.4072), (-0.4072, 3.429, 1.569), (0.4072, -0.4072, -0.4072), (0.4072, -0.4072, 1.569), (0.4072, 3.429, -0.4072), (0.4072, 3.429, 1.569), (0.07057, 3.623, 0.6168)], [], [(0, 1, 3, 2), (2, 3, 7, 6), (6, 7, 5, 4), (4, 5, 1, 0), (2, 6, 4, 0), (7, 3, 1, 5)])
_uv = me_cube_007.uv_layers.new(name='UVMap')
_uv.uv.foreach_set('vector', [0.375, 0.0, 0.625, 0.0, 0.625, 0.25, 0.375, 0.25, 0.375, 0.25, 0.625, 0.25, 0.625, 0.5, 0.375, 0.5, 0.375, 0.5, 0.625, 0.5, 0.625, 0.75, 0.375, 0.75, 0.375, 0.75, 0.625, 0.75, 0.625, 1.0, 0.375, 1.0, 0.125, 0.5, 0.375, 0.5, 0.375, 0.75, 0.125, 0.75, 0.625, 0.5, 0.875, 0.5, 0.875, 0.75, 0.625, 0.75])
me_cube_007.use_remesh_preserve_volume = False
me_cube_007.use_remesh_preserve_attributes = False
me_cube_007.use_mirror_vertex_groups = False
me_cube_007.update()
me_cube_028 = bpy.data.meshes.new('Cube.028')
me_cube_028.from_pydata([(-0.4072, -0.4072, -0.4072), (-0.4072, -0.4072, 0.5631), (-0.4072, 0.4072, -0.4072), (-0.4072, 0.4072, 0.5631), (1.015, -0.4072, -0.4072), (1.015, -0.4072, 0.5631), (1.015, 0.4072, -0.4072), (1.015, 0.4072, 0.5631)], [], [(0, 1, 3, 2), (2, 3, 7, 6), (6, 7, 5, 4), (4, 5, 1, 0), (2, 6, 4, 0), (7, 3, 1, 5)])
_uv = me_cube_028.uv_layers.new(name='UVMap')
_uv.uv.foreach_set('vector', [0.375, 0.0, 0.625, 0.0, 0.625, 0.25, 0.375, 0.25, 0.375, 0.25, 0.625, 0.25, 0.625, 0.5, 0.375, 0.5, 0.375, 0.5, 0.625, 0.5, 0.625, 0.75, 0.375, 0.75, 0.375, 0.75, 0.625, 0.75, 0.625, 1.0, 0.375, 1.0, 0.125, 0.5, 0.375, 0.5, 0.375, 0.75, 0.125, 0.75, 0.625, 0.5, 0.875, 0.5, 0.875, 0.75, 0.625, 0.75])
me_cube_028.use_remesh_preserve_volume = False
me_cube_028.use_remesh_preserve_attributes = False
me_cube_028.use_mirror_vertex_groups = False
me_cube_028.update()

# ---- objects
ob_cube = bpy.data.objects.new('Cube', me_cube)
ob_light = bpy.data.objects.new('Light', light_light)
ob_camera = bpy.data.objects.new('Camera', cam_camera)
ob_cube_002 = bpy.data.objects.new('Cube.002', me_cube_005)
ob_cube_001 = bpy.data.objects.new('Cube.001', me_cube_008)
ob_cube_003 = bpy.data.objects.new('Cube.003', me_cube_009)
ob_cube_004 = bpy.data.objects.new('Cube.004', me_cube_010)
ob_cube_005 = bpy.data.objects.new('Cube.005', me_cube_011)
ob_cube_006 = bpy.data.objects.new('Cube.006', me_cube_012)
ob_cube_007 = bpy.data.objects.new('Cube.007', me_cube_013)
ob_cube_008 = bpy.data.objects.new('Cube.008', me_cube_014)
ob_cube_009 = bpy.data.objects.new('Cube.009', me_cube_015)
ob_cube_011 = bpy.data.objects.new('Cube.011', me_cube_017)
ob_cube_013 = bpy.data.objects.new('Cube.013', me_cube_019)
ob_cube_014 = bpy.data.objects.new('Cube.014', me_cube_020)
ob_cube_015 = bpy.data.objects.new('Cube.015', me_cube_021)
ob_cube_016 = bpy.data.objects.new('Cube.016', me_cube_022)
ob_cube_018 = bpy.data.objects.new('Cube.018', me_cube_024)
ob_cube_019 = bpy.data.objects.new('Cube.019', me_cube_025)
ob_cube_020 = bpy.data.objects.new('Cube.020', me_cube_026)
ob_cube_021 = bpy.data.objects.new('Cube.021', me_cube_027)
ob_cube_022 = bpy.data.objects.new('Cube.022', me_cube_034)
ob_cube_023 = bpy.data.objects.new('Cube.023', me_cube_035)
ob_cube_026 = bpy.data.objects.new('Cube.026', me_cube_038)
ob_cube_027 = bpy.data.objects.new('Cube.027', me_cube_001)
ob_cube_029 = bpy.data.objects.new('Cube.029', me_cube_002)
ob_cube_031 = bpy.data.objects.new('Cube.031', me_cube_004)
ob_cube_030 = bpy.data.objects.new('Cube.030', me_cube_003)
ob_cube_032 = bpy.data.objects.new('Cube.032', me_cube_006)
ob_cube_033 = bpy.data.objects.new('Cube.033', me_cube_007)
ob_cube_017 = bpy.data.objects.new('Cube.017', me_cube_028)

# ---- transforms, parenting, visibility, modifiers, constraints
ob_cube.location = (0.0, 0.0, 0.9932)
ob_cube.lock_rotations_4d = False
ob_cube.empty_display_type = 'ARROWS'
ob_cube.lineart.crease_threshold = 0.0
ob_light.location = (4.076, 1.005, 5.904)
ob_light.rotation_euler = (0.6503, 0.05522, 1.866)
ob_light.lock_rotations_4d = False
ob_light.empty_display_type = 'ARROWS'
ob_light.color = (0.0, 0.0, 0.0, 0.0)
ob_light.lineart.crease_threshold = 0.0
ob_camera.location = (7.359, -6.926, 4.958)
ob_camera.rotation_euler = (1.109, 0.0, 0.8149)
ob_camera.lock_rotations_4d = False
ob_camera.empty_display_type = 'ARROWS'
ob_camera.color = (0.0, 0.0, 0.0, 0.0)
ob_camera.display_type = 'WIRE'
ob_camera.lineart.crease_threshold = 0.0
ob_cube_002.location = (0.5925, -0.5932, 0.4461)
ob_cube_002.lineart.crease_threshold = 0.0
ob_cube_001.location = (-5.765, -0.5932, 0.4461)
ob_cube_001.lineart.crease_threshold = 0.0
ob_cube_003.location = (-8.599, -0.5924, 0.4461)
ob_cube_003.lineart.crease_threshold = 0.0
ob_cube_004.location = (-0.223, -0.5932, 1.538)
ob_cube_004.lineart.crease_threshold = 0.0
ob_cube_005.location = (-5.765, 8.592, 0.4461)
ob_cube_005.lineart.crease_threshold = 0.0
ob_cube_006.location = (0.0, 10.01, 0.9909)
ob_cube_006.lock_rotations_4d = False
ob_cube_006.empty_display_type = 'ARROWS'
ob_cube_006.lineart.crease_threshold = 0.0
ob_cube_007.location = (-1.41, 9.395, 0.4467)
ob_cube_007.lineart.crease_threshold = 0.0
ob_cube_008.location = (0.5895, 9.395, 0.4445)
ob_cube_008.lineart.crease_threshold = 0.0
ob_cube_009.location = (-7.785, -0.5932, 1.497)
ob_cube_009.lineart.crease_threshold = 0.0
ob_cube_011.location = (0.5921, 8.588, 1.537)
ob_cube_011.lineart.crease_threshold = 0.0
ob_cube_013.location = (-8.597, -0.5932, 1.55)
ob_cube_013.lineart.crease_threshold = 0.0
ob_cube_014.location = (-1.428, 8.581, 1.438)
ob_cube_014.lineart.crease_threshold = 0.0
ob_cube_015.location = (-7.808, 8.581, 1.584)
ob_cube_015.lineart.crease_threshold = 0.0
ob_cube_016.location = (-8.617, 8.581, 1.529)
ob_cube_016.lineart.crease_threshold = 0.0
ob_cube_018.location = (-1.414, 9.391, 1.524)
ob_cube_018.lineart.crease_threshold = 0.0
ob_cube_019.location = (0.5921, 0.2157, 1.53)
ob_cube_019.lineart.crease_threshold = 0.0
ob_cube_020.location = (0.5921, -0.5932, 1.561)
ob_cube_020.lineart.crease_threshold = 0.0
ob_cube_021.location = (0.5921, 9.395, 1.524)
ob_cube_021.lineart.crease_threshold = 0.0
ob_cube_022.location = (0.0, 0.0, 3.06)
ob_cube_022.lock_rotations_4d = False
ob_cube_022.empty_display_type = 'ARROWS'
ob_cube_022.lineart.crease_threshold = 0.0
ob_cube_023.location = (-4.305, -0.5932, 1.574)
ob_cube_023.lineart.crease_threshold = 0.0
ob_cube_026.location = (-1.414, 9.391, 2.233)
ob_cube_026.lineart.crease_threshold = 0.0
ob_cube_027.location = (-1.743, 6.49, 0.4461)
ob_cube_027.lineart.crease_threshold = 0.0
ob_cube_029.location = (-5.102, 1.535, 0.4461)
ob_cube_029.lineart.crease_threshold = 0.0
ob_cube_031.location = (-9.245, 6.49, 0.4461)
ob_cube_031.lineart.crease_threshold = 0.0
ob_cube_030.location = (-8.458, 1.535, 0.4461)
ob_cube_030.lineart.crease_threshold = 0.0
ob_cube_032.location = (-1.888, 1.532, 0.4461)
ob_cube_032.lineart.crease_threshold = 0.0
ob_cube_033.location = (-6.146, 3.469, 0.4461)
ob_cube_033.lineart.crease_threshold = 0.0
ob_cube_017.location = (-5.231, 8.587, 1.574)
ob_cube_017.lineart.crease_threshold = 0.0

# ---- collection membership
col_collection.objects.link(ob_cube)
col_collection.objects.link(ob_light)
col_collection.objects.link(ob_camera)
col_collection.objects.link(ob_cube_002)
col_collection.objects.link(ob_cube_001)
col_collection.objects.link(ob_cube_003)
col_collection.objects.link(ob_cube_004)
col_collection.objects.link(ob_cube_005)
col_collection.objects.link(ob_cube_006)
col_collection.objects.link(ob_cube_007)
col_collection.objects.link(ob_cube_008)
col_collection.objects.link(ob_cube_009)
col_collection.objects.link(ob_cube_011)
col_collection.objects.link(ob_cube_013)
col_collection.objects.link(ob_cube_014)
col_collection.objects.link(ob_cube_015)
col_collection.objects.link(ob_cube_016)
col_collection.objects.link(ob_cube_018)
col_collection.objects.link(ob_cube_019)
col_collection.objects.link(ob_cube_020)
col_collection.objects.link(ob_cube_021)
col_collection.objects.link(ob_cube_022)
col_collection.objects.link(ob_cube_023)
col_collection.objects.link(ob_cube_026)
col_collection.objects.link(ob_cube_027)
col_collection.objects.link(ob_cube_029)
col_collection.objects.link(ob_cube_031)
col_collection.objects.link(ob_cube_030)
col_collection.objects.link(ob_cube_032)
col_collection.objects.link(ob_cube_033)
col_collection.objects.link(ob_cube_017)

# ---- scene / render settings (as saved in the file)
scene.camera = ob_camera
scene.frame_start = 1; scene.frame_end = 250; scene.frame_set(1)
scene.render.engine = 'BLENDER_EEVEE_NEXT'
scene.cycles.use_denoising = False
scene.cycles.samples = 128
scene.cycles.sampling_pattern = 'TABULATED_SOBOL'
scene.cycles.use_adaptive_sampling = False
scene.cycles.use_light_tree = False
scene.view_settings.view_transform = 'Filmic'
bpy.context.view_layer.update()
